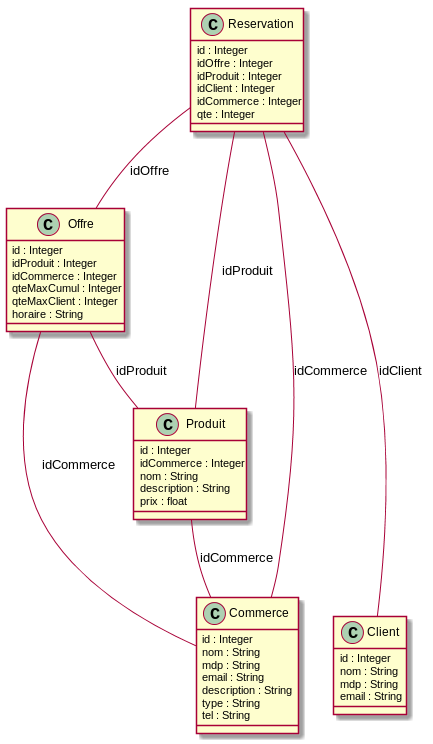

The diagram above was rendered by PlantUML. Its source (embedded in the PNG):
@startuml

together {
	class Client
	class Commerce
}

class Commerce {
	id : Integer
	nom : String
	mdp : String
	email : String
	description : String
	type : String
	tel : String
}

class Client {
	id : Integer
	nom : String
	mdp : String
	email : String
}

class Offre {
	id : Integer
	idProduit : Integer
	idCommerce : Integer
	qteMaxCumul : Integer
	qteMaxClient : Integer
	horaire : String
}

class Produit {
        id : Integer
        idCommerce : Integer
	nom : String
	description : String
	prix : float
}

class Reservation {
	id : Integer
	idOffre : Integer
	idProduit : Integer
	idClient : Integer
	idCommerce : Integer
	qte : Integer
}

Produit -- Commerce : idCommerce

Offre -- Commerce : idCommerce
Offre -- Produit : idProduit

Reservation -- Commerce : idCommerce
Reservation -- Client : idClient
Reservation -- Offre : idOffre
Reservation -- Produit : idProduit

@enduml